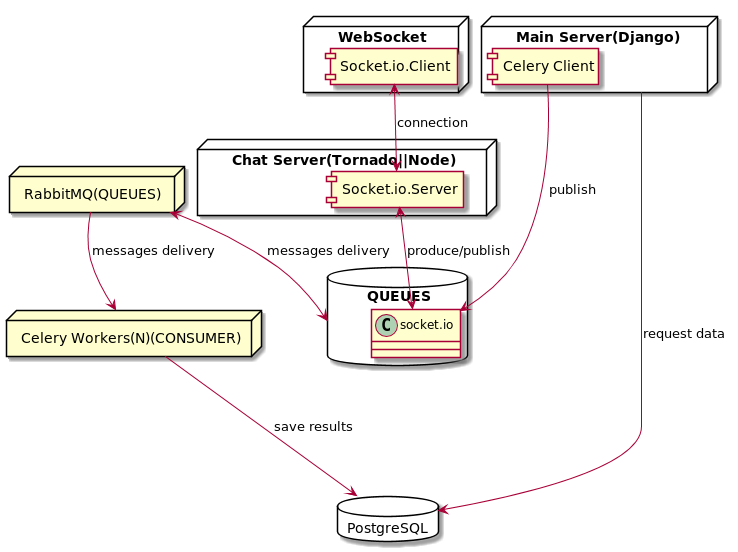

The diagram above was rendered by PlantUML. Its source (embedded in the PNG):
@startuml

allow_mixing

node WebSocket {
    component "Socket.io.Client" as sioc
}

node "Chat Server(Tornado||Node)" as chatserver {
    component "Socket.io.Server" as sios
}
node "Main Server(Django)" as mainserver {
    component "Celery Client" as celeryclient
}



node "Celery Workers(N)(CONSUMER)" as celeryworkers


node "RabbitMQ(QUEUES)" as r

database QUEUES as queues {
    class "socket.io" as sioqueue {

    }
}

database PostgreSQL as psql {
}

sioc <--> sios : connection

sios <--> sioqueue : produce/publish
r <--> queues : messages delivery
r --> celeryworkers : messages delivery
mainserver --> psql : request data
celeryclient ---> sioqueue : publish
celeryworkers ---> psql: save results
@enduml